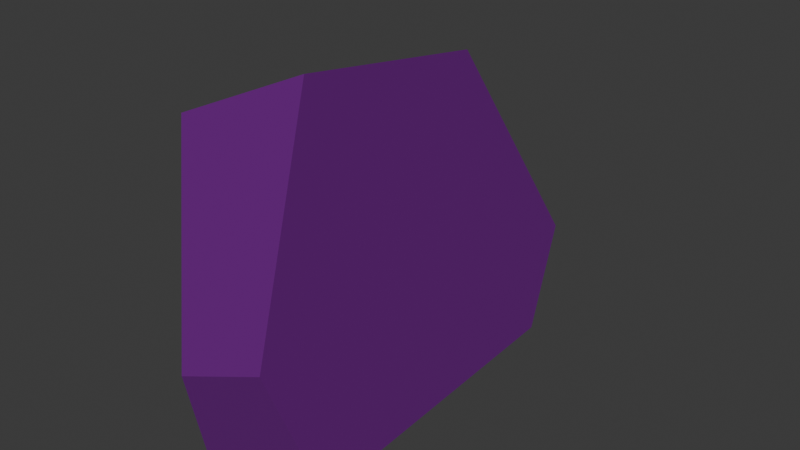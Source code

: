 # Source: wall_chunk.blend  (saved by Blender 5.0.119; exported with 4.5.12 LTS)
import bpy
from mathutils import Matrix  # noqa: F401  (used for matrix-valued properties, if any)

bpy.ops.wm.read_factory_settings(use_empty=True)
scene = bpy.context.scene
scene.name = 'Scene'

# ---- collections
col_collection = bpy.data.collections.new('Collection'); scene.collection.children.link(col_collection)

# ---- materials (node trees are filled in below, after node groups)
mat_material_001 = bpy.data.materials.new('Material.001')
mat_material_001.diffuse_color = (0.1648, 0.01131, 0.242, 1.0)
mat_material_001.roughness = 0.5

# ---- material node trees
mat_material_001.use_nodes = True; mat_material_001.node_tree.nodes.clear()
_N = mat_material_001.node_tree.nodes; _L = mat_material_001.node_tree.links
n0 = _N.new('ShaderNodeBsdfPrincipled'); n0.name = 'Principled BSDF'; n0.location = (0, 300)
n0.inputs[0].default_value = (0.1648, 0.01131, 0.242, 1.0)
n0.inputs[3].default_value = 1.45
n0.inputs[27].default_value = (0.0, 0.0, 0.0, 1.0)
n0.inputs[28].default_value = 1.0
n1 = _N.new('ShaderNodeOutputMaterial'); n1.name = 'Material Output'; n1.location = (280, 300)
_L.new(n0.outputs[0], n1.inputs[0])
n1.is_active_output = True

# ---- world
world_world = bpy.data.worlds.new('World'); scene.world = world_world
world_world.use_nodes = True; world_world.node_tree.nodes.clear()
_N = world_world.node_tree.nodes; _L = world_world.node_tree.links
n0 = _N.new('ShaderNodeOutputWorld'); n0.name = 'World Output'; n0.location = (200, 100)
n1 = _N.new('ShaderNodeBackground'); n1.name = 'Background'; n1.location = (-200, 100)
n1.inputs[0].default_value = (0.05088, 0.05088, 0.05088, 1.0)
_L.new(n1.outputs[0], n0.inputs[0])
n0.is_active_output = True
world_world.color = (0.05088, 0.05088, 0.05088)
world_world.sun_shadow_jitter_overblur = 0.0

# ---- meshes
me_cube_012 = bpy.data.meshes.new('Cube.012')
me_cube_012.from_pydata([(-0.1, 0.06271, 0.2957), (-0.1, -0.2671, 0.3188), (-0.1, 0.5021, -0.1355), (-0.1, -0.3142, -0.09453), (-0.1, 0.1753, -0.2324), (-0.1, -0.2655, -0.3293), (0.1, 0.4133, -0.05837), (0.1, 0.1212, 0.3539), (0.1, -0.3349, 0.004293), (0.1, -0.2256, 0.4088), (0.1, -0.2186, -0.2816), (0.1, 0.3513, -0.2498)], [], [(0, 2, 4, 5, 3, 1), (8, 10, 11, 6, 7, 9), (5, 10, 8, 3), (1, 3, 8, 9), (1, 9, 7, 0), (0, 7, 2), (7, 6, 2), (6, 11, 2), (4, 11, 10, 5), (2, 11, 4)])
me_cube_012.polygons.foreach_set('use_smooth', [True] * 10)
_k = set([(0, 1), (0, 2), (0, 7), (1, 3), (1, 9), (2, 4), (2, 6), (2, 7), (2, 11), (3, 5), (3, 8), (4, 5), (4, 11), (5, 10), (6, 7), (6, 11), (7, 9), (8, 9), (8, 10), (10, 11)])
me_cube_012.attributes.new('sharp_edge', 'BOOLEAN', 'EDGE').data.foreach_set('value', [ (min(e.vertices), max(e.vertices)) in _k for e in me_cube_012.edges])
_uv = me_cube_012.uv_layers.new(name='UVMap')
_uv.uv.foreach_set('vector', [0.437, 0.6368, 0.3538, 0.5815, 0.3527, 0.6293, 0.3588, 0.6956, 0.394, 0.6965, 0.452, 0.681, 0.4266, 0.6413, 0.4028, 0.6297, 0.4054, 0.5727, 0.4214, 0.5665, 0.4557, 0.5957, 0.4603, 0.6304, 0.3588, 0.6956, 0.4028, 0.6297, 0.4266, 0.6413, 0.394, 0.6965, 0.452, 0.681, 0.394, 0.6965, 0.4266, 0.6413, 0.4603, 0.6304, 0.452, 0.681, 0.4603, 0.6304, 0.4557, 0.5957, 0.437, 0.6368, 0.437, 0.6368, 0.4557, 0.5957, 0.3538, 0.5815, 0.4557, 0.5957, 0.4214, 0.5665, 0.3538, 0.5815, 0.4214, 0.5665, 0.4054, 0.5727, 0.3538, 0.5815, 0.3527, 0.6293, 0.4054, 0.5727, 0.4028, 0.6297, 0.3588, 0.6956, 0.3538, 0.5815, 0.4054, 0.5727, 0.3527, 0.6293])
me_cube_012.materials.append(mat_material_001)
me_cube_012.update()
me_cube_012.normals_split_custom_set([tuple(v) for v in zip(*[iter([-1.0, 0.0, 0.0, -1.0, 0.0, 0.0, -1.0, 0.0, 0.0, -1.0, 0.0, 0.0, -1.0, 0.0, 0.0, -1.0, 0.0, 0.0, 1.0, 2.359e-08, 0.0, 1.0, 2.359e-08, 0.0, 1.0, 2.359e-08, 0.0, 1.0, 2.359e-08, 0.0, 1.0, 2.359e-08, 0.0, 1.0, 2.359e-08, 0.0, 0.1704, -0.9394, -0.2976, 0.1704, -0.9394, -0.2976, 0.1704, -0.9394, -0.2976, 0.1704, -0.9394, -0.2976, -0.03732, -0.9815, 0.1877, -0.03732, -0.9815, 0.1877, -0.03732, -0.9815, 0.1877, -0.03732, -0.9815, 0.1877, -0.3687, 0.1065, 0.9234, -0.3687, 0.1065, 0.9234, -0.3687, 0.1065, 0.9234, -0.3687, 0.1065, 0.9234, -0.3813, 0.6475, 0.6598, -0.3813, 0.6475, 0.6598, -0.3813, 0.6475, 0.6598, 0.1382, 0.8082, 0.5725, 0.1382, 0.8082, 0.5725, 0.1382, 0.8082, 0.5725, 0.4761, 0.8367, -0.2706, 0.4761, 0.8367, -0.2706, 0.4761, 0.8367, -0.2706, 0.004391, 0.1264, -0.992, 0.004391, 0.1264, -0.992, 0.004391, 0.1264, -0.992, 0.004391, 0.1264, -0.992, -0.3167, 0.2695, -0.9094, -0.3167, 0.2695, -0.9094, -0.3167, 0.2695, -0.9094])] * 3)])

# ---- objects
ob_wall_chunk_rigid = bpy.data.objects.new('Wall Chunk-rigid', me_cube_012)

# ---- transforms, parenting, visibility, modifiers, constraints
ob_wall_chunk_rigid.location = (0.0, 0.0, 0.0)

# ---- collection membership
col_collection.objects.link(ob_wall_chunk_rigid)

# ---- scene / render settings (as saved in the file)
scene.frame_start = 1; scene.frame_end = 250; scene.frame_set(1)
scene.render.engine = 'BLENDER_EEVEE_NEXT'
scene.render.bake_bias = 0.0
scene.render.bake_samples = 0
scene.cycles.sampling_pattern = 'TABULATED_SOBOL'
scene.eevee.use_volume_custom_range = False
bpy.context.view_layer.update()

# ---- added for rendering (the .blend has no active camera and no usable light): camera, sun
cam_auto = bpy.data.cameras.new('AutoCamera')
cam_auto.lens = 50.0
cam_auto.sensor_width = 36.0
cam_auto.clip_end = 1000.0
ob_auto_camera = bpy.data.objects.new('AutoCamera', cam_auto)
scene.collection.objects.link(ob_auto_camera)
ob_auto_camera.location = (1.04893, -1.1751, 0.878915)
ob_auto_camera.rotation_euler = (1.09748, -7.21219e-08, 0.694738)
scene.camera = ob_auto_camera
light_auto_sun = bpy.data.lights.new('AutoSun', 'SUN')
light_auto_sun.energy = 3.0
light_auto_sun.angle = 0.0523599
ob_auto_sun = bpy.data.objects.new('AutoSun', light_auto_sun)
scene.collection.objects.link(ob_auto_sun)
ob_auto_sun.rotation_euler = (0.872665, 0.174533, 0.523599)
bpy.context.view_layer.update()
